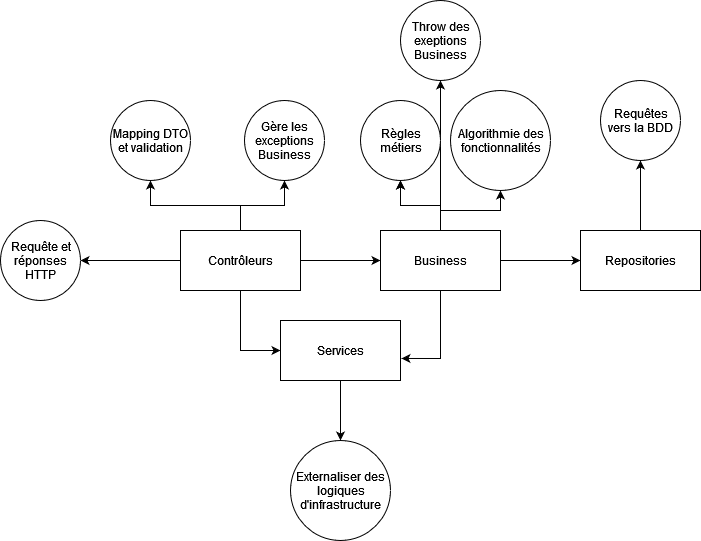

The diagram above was exported from draw.io. Its source (the exported page's mxGraphModel, read from the mxfile embedded in the PNG):
<mxGraphModel dx="1426" dy="894" grid="1" gridSize="10" guides="1" tooltips="1" connect="1" arrows="1" fold="1" page="1" pageScale="1" pageWidth="827" pageHeight="1169" math="0" shadow="0">
  <root>
    <mxCell id="0" />
    <mxCell id="1" parent="0" />
    <mxCell id="r6zW4OMLo1RpddxHtaAe-3" value="" style="edgeStyle=orthogonalEdgeStyle;rounded=0;orthogonalLoop=1;jettySize=auto;html=1;" edge="1" parent="1" source="r6zW4OMLo1RpddxHtaAe-1" target="r6zW4OMLo1RpddxHtaAe-2">
      <mxGeometry relative="1" as="geometry" />
    </mxCell>
    <mxCell id="r6zW4OMLo1RpddxHtaAe-7" value="" style="edgeStyle=orthogonalEdgeStyle;rounded=0;orthogonalLoop=1;jettySize=auto;html=1;" edge="1" parent="1" source="r6zW4OMLo1RpddxHtaAe-1" target="r6zW4OMLo1RpddxHtaAe-6">
      <mxGeometry relative="1" as="geometry" />
    </mxCell>
    <mxCell id="r6zW4OMLo1RpddxHtaAe-9" value="" style="edgeStyle=orthogonalEdgeStyle;rounded=0;orthogonalLoop=1;jettySize=auto;html=1;" edge="1" parent="1" source="r6zW4OMLo1RpddxHtaAe-1" target="r6zW4OMLo1RpddxHtaAe-8">
      <mxGeometry relative="1" as="geometry" />
    </mxCell>
    <mxCell id="r6zW4OMLo1RpddxHtaAe-11" value="" style="edgeStyle=orthogonalEdgeStyle;rounded=0;orthogonalLoop=1;jettySize=auto;html=1;" edge="1" parent="1" source="r6zW4OMLo1RpddxHtaAe-1" target="r6zW4OMLo1RpddxHtaAe-10">
      <mxGeometry relative="1" as="geometry" />
    </mxCell>
    <mxCell id="r6zW4OMLo1RpddxHtaAe-22" style="edgeStyle=orthogonalEdgeStyle;rounded=0;orthogonalLoop=1;jettySize=auto;html=1;entryX=0;entryY=0.5;entryDx=0;entryDy=0;" edge="1" parent="1" source="r6zW4OMLo1RpddxHtaAe-1" target="r6zW4OMLo1RpddxHtaAe-21">
      <mxGeometry relative="1" as="geometry" />
    </mxCell>
    <mxCell id="r6zW4OMLo1RpddxHtaAe-1" value="Contrôleurs" style="rounded=0;whiteSpace=wrap;html=1;" vertex="1" parent="1">
      <mxGeometry x="350" y="430" width="120" height="60" as="geometry" />
    </mxCell>
    <mxCell id="r6zW4OMLo1RpddxHtaAe-5" value="" style="edgeStyle=orthogonalEdgeStyle;rounded=0;orthogonalLoop=1;jettySize=auto;html=1;" edge="1" parent="1" source="r6zW4OMLo1RpddxHtaAe-2" target="r6zW4OMLo1RpddxHtaAe-4">
      <mxGeometry relative="1" as="geometry" />
    </mxCell>
    <mxCell id="r6zW4OMLo1RpddxHtaAe-13" value="" style="edgeStyle=orthogonalEdgeStyle;rounded=0;orthogonalLoop=1;jettySize=auto;html=1;" edge="1" parent="1" source="r6zW4OMLo1RpddxHtaAe-2" target="r6zW4OMLo1RpddxHtaAe-12">
      <mxGeometry relative="1" as="geometry" />
    </mxCell>
    <mxCell id="r6zW4OMLo1RpddxHtaAe-14" value="" style="edgeStyle=orthogonalEdgeStyle;rounded=0;orthogonalLoop=1;jettySize=auto;html=1;" edge="1" parent="1" source="r6zW4OMLo1RpddxHtaAe-2" target="r6zW4OMLo1RpddxHtaAe-12">
      <mxGeometry relative="1" as="geometry" />
    </mxCell>
    <mxCell id="r6zW4OMLo1RpddxHtaAe-16" style="edgeStyle=orthogonalEdgeStyle;rounded=0;orthogonalLoop=1;jettySize=auto;html=1;" edge="1" parent="1" source="r6zW4OMLo1RpddxHtaAe-2" target="r6zW4OMLo1RpddxHtaAe-15">
      <mxGeometry relative="1" as="geometry" />
    </mxCell>
    <mxCell id="r6zW4OMLo1RpddxHtaAe-18" style="edgeStyle=orthogonalEdgeStyle;rounded=0;orthogonalLoop=1;jettySize=auto;html=1;" edge="1" parent="1" source="r6zW4OMLo1RpddxHtaAe-2" target="r6zW4OMLo1RpddxHtaAe-17">
      <mxGeometry relative="1" as="geometry" />
    </mxCell>
    <mxCell id="r6zW4OMLo1RpddxHtaAe-2" value="Business" style="whiteSpace=wrap;html=1;rounded=0;" vertex="1" parent="1">
      <mxGeometry x="550" y="430" width="120" height="60" as="geometry" />
    </mxCell>
    <mxCell id="r6zW4OMLo1RpddxHtaAe-20" value="" style="edgeStyle=orthogonalEdgeStyle;rounded=0;orthogonalLoop=1;jettySize=auto;html=1;" edge="1" parent="1" source="r6zW4OMLo1RpddxHtaAe-4" target="r6zW4OMLo1RpddxHtaAe-19">
      <mxGeometry relative="1" as="geometry" />
    </mxCell>
    <mxCell id="r6zW4OMLo1RpddxHtaAe-4" value="Repositories" style="whiteSpace=wrap;html=1;rounded=0;" vertex="1" parent="1">
      <mxGeometry x="750" y="430" width="120" height="60" as="geometry" />
    </mxCell>
    <mxCell id="r6zW4OMLo1RpddxHtaAe-6" value="Requête et réponses HTTP" style="ellipse;whiteSpace=wrap;html=1;rounded=0;" vertex="1" parent="1">
      <mxGeometry x="170" y="420" width="80" height="80" as="geometry" />
    </mxCell>
    <mxCell id="r6zW4OMLo1RpddxHtaAe-8" value="Gère les exceptions Business" style="ellipse;whiteSpace=wrap;html=1;rounded=0;" vertex="1" parent="1">
      <mxGeometry x="414" y="300" width="80" height="80" as="geometry" />
    </mxCell>
    <mxCell id="r6zW4OMLo1RpddxHtaAe-10" value="Mapping DTO et validation" style="ellipse;whiteSpace=wrap;html=1;rounded=0;" vertex="1" parent="1">
      <mxGeometry x="280" y="300" width="80" height="80" as="geometry" />
    </mxCell>
    <mxCell id="r6zW4OMLo1RpddxHtaAe-12" value="Règles métiers" style="ellipse;whiteSpace=wrap;html=1;rounded=0;" vertex="1" parent="1">
      <mxGeometry x="530" y="300" width="80" height="80" as="geometry" />
    </mxCell>
    <mxCell id="r6zW4OMLo1RpddxHtaAe-15" value="Algorithmie des fonctionnalités" style="ellipse;whiteSpace=wrap;html=1;aspect=fixed;" vertex="1" parent="1">
      <mxGeometry x="620" y="290" width="100" height="100" as="geometry" />
    </mxCell>
    <mxCell id="r6zW4OMLo1RpddxHtaAe-17" value="Throw des exeptions Business" style="ellipse;whiteSpace=wrap;html=1;aspect=fixed;" vertex="1" parent="1">
      <mxGeometry x="570" y="200" width="80" height="80" as="geometry" />
    </mxCell>
    <mxCell id="r6zW4OMLo1RpddxHtaAe-19" value="Requêtes vers la BDD" style="ellipse;whiteSpace=wrap;html=1;rounded=0;" vertex="1" parent="1">
      <mxGeometry x="770" y="280" width="80" height="80" as="geometry" />
    </mxCell>
    <mxCell id="r6zW4OMLo1RpddxHtaAe-26" value="" style="edgeStyle=orthogonalEdgeStyle;rounded=0;orthogonalLoop=1;jettySize=auto;html=1;" edge="1" parent="1" source="r6zW4OMLo1RpddxHtaAe-21" target="r6zW4OMLo1RpddxHtaAe-25">
      <mxGeometry relative="1" as="geometry" />
    </mxCell>
    <mxCell id="r6zW4OMLo1RpddxHtaAe-21" value="Services" style="rounded=0;whiteSpace=wrap;html=1;" vertex="1" parent="1">
      <mxGeometry x="450" y="520" width="120" height="60" as="geometry" />
    </mxCell>
    <mxCell id="r6zW4OMLo1RpddxHtaAe-23" style="edgeStyle=orthogonalEdgeStyle;rounded=0;orthogonalLoop=1;jettySize=auto;html=1;entryX=1.008;entryY=0.633;entryDx=0;entryDy=0;entryPerimeter=0;" edge="1" parent="1" source="r6zW4OMLo1RpddxHtaAe-2" target="r6zW4OMLo1RpddxHtaAe-21">
      <mxGeometry relative="1" as="geometry" />
    </mxCell>
    <mxCell id="r6zW4OMLo1RpddxHtaAe-25" value="Externaliser des logiques d'infrastructure" style="ellipse;whiteSpace=wrap;html=1;rounded=0;" vertex="1" parent="1">
      <mxGeometry x="460" y="640" width="100" height="100" as="geometry" />
    </mxCell>
  </root>
</mxGraphModel>